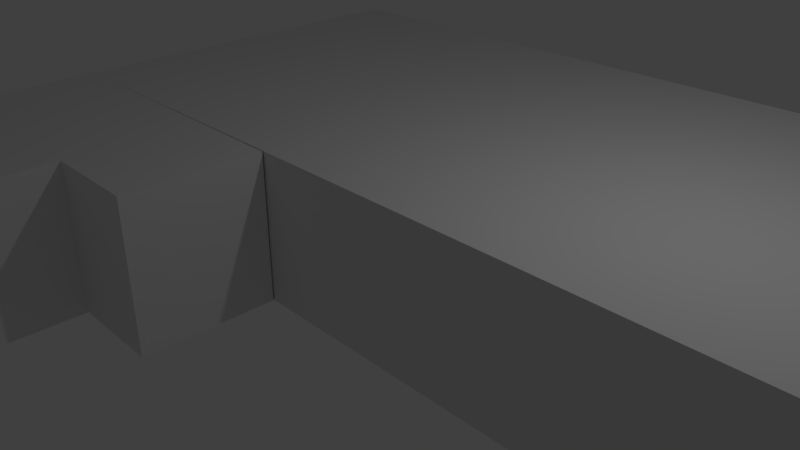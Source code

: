 # Source: AWR99.blend  (saved by Blender 2.79.0; exported with 4.5.12 LTS)
import bpy
from mathutils import Matrix  # noqa: F401  (used for matrix-valued properties, if any)

bpy.ops.wm.read_factory_settings(use_empty=True)
scene = bpy.context.scene
scene.name = 'Scene'

# ---- collections
col_collection_1 = bpy.data.collections.new('Collection 1'); scene.collection.children.link(col_collection_1)

# ---- materials (node trees are filled in below, after node groups)
mat_material = bpy.data.materials.new('Material')
mat_material.alpha_threshold = 0.0
mat_material.use_transparent_shadow = False
mat_material.roughness = 0.5
mat_material.line_color = (0.0, 0.0, 0.0, 1.0)

# ---- material node trees

# ---- world
world_world = bpy.data.worlds.new('World'); scene.world = world_world
world_world.color = (0.05088, 0.05088, 0.05088)
world_world.use_sun_shadow = False
world_world.sun_shadow_jitter_overblur = 0.0
world_world.cycles.sampling_method = 'MANUAL'

# ---- cameras
cam_camera = bpy.data.cameras.new('Camera')
cam_camera.clip_end = 100.0
cam_camera.lens = 35.0
cam_camera.sensor_width = 32.0
cam_camera.sensor_height = 18.0
cam_camera.ortho_scale = 7.314
cam_camera.dof.focus_distance = 0.0
cam_camera.dof.aperture_fstop = 128.0

# ---- lights
light_lamp = bpy.data.lights.new('Lamp', 'POINT')
light_lamp.transmission_factor = 0.0
light_lamp.cutoff_distance = 30.0
light_lamp.energy = 100.0
light_lamp.shadow_buffer_clip_start = 1.001
light_lamp.shadow_soft_size = 0.1
light_lamp.shadow_maximum_resolution = 0.006
light_lamp.use_absolute_resolution = True

# ---- meshes
me_cube = bpy.data.meshes.new('Cube')
me_cube.from_pydata([(-1.442, -2.941, 1.269), (3.236, -0.4418, -2.179), (3.236, -0.4418, 1.269), (-1.811, 2.855, -2.179), (-1.442, -2.941, -2.179), (-1.811, 2.855, 1.269), (-1.718, -0.4418, -2.179), (-1.718, -0.4418, 1.269), (-1.442, -1.452, -2.179), (-1.442, -1.452, 1.269), (-1.695, -1.452, 1.269), (-1.695, -1.452, -2.179), (3.236, 2.855, -2.179), (3.236, 2.855, 1.269), (-0.7445, -2.941, 1.269), (-0.7445, -2.941, -2.179), (-0.7445, -1.482, 1.269), (-0.7445, -1.482, -2.179), (-0.3078, -1.482, 1.269), (-0.3078, -1.482, -2.179), (-0.3078, -0.4497, 1.269), (-0.3078, -0.4497, -2.179)], [], [(0, 4, 15, 14), (12, 3, 6, 1), (14, 15, 17, 16), (5, 3, 12, 13), (7, 6, 3, 5), (9, 8, 4, 0), (10, 11, 8, 9), (2, 1, 6, 7), (13, 12, 1, 2), (7, 6, 11, 10), (5, 13, 2, 7), (16, 17, 19, 18), (18, 19, 21, 20), (15, 4, 8, 11, 6, 21, 19, 17), (0, 14, 16, 18, 20, 7, 10, 9)])
me_cube.materials.append(mat_material)
me_cube.use_remesh_preserve_volume = False
me_cube.use_remesh_preserve_attributes = False
me_cube.use_mirror_vertex_groups = False
me_cube.update()

# ---- objects
ob_cube = bpy.data.objects.new('Cube', me_cube)
ob_lamp = bpy.data.objects.new('Lamp', light_lamp)
ob_camera = bpy.data.objects.new('Camera', cam_camera)

# ---- transforms, parenting, visibility, modifiers, constraints
ob_cube.location = (0.0, 0.0, 0.0)
ob_cube.scale = (3.247, 1.878, -0.6207)
ob_cube.lock_rotations_4d = False
ob_cube.empty_display_type = 'ARROWS'
ob_cube.lineart.crease_threshold = 0.0
ob_lamp.location = (4.076, 1.005, 5.904)
ob_lamp.rotation_euler = (0.6503, 0.05522, 1.866)
ob_lamp.lock_rotations_4d = False
ob_lamp.empty_display_type = 'ARROWS'
ob_lamp.color = (0.0, 0.0, 0.0, 0.0)
ob_lamp.lineart.crease_threshold = 0.0
ob_camera.location = (7.481, -6.508, 5.344)
ob_camera.rotation_euler = (1.109, 0.0, 0.8149)
ob_camera.lock_rotations_4d = False
ob_camera.empty_display_type = 'ARROWS'
ob_camera.color = (0.0, 0.0, 0.0, 0.0)
ob_camera.display_type = 'WIRE'
ob_camera.lineart.crease_threshold = 0.0

# ---- collection membership
col_collection_1.objects.link(ob_cube)
col_collection_1.objects.link(ob_lamp)
col_collection_1.objects.link(ob_camera)

# ---- scene / render settings (as saved in the file)
scene.camera = ob_camera
scene.frame_start = 1; scene.frame_end = 250; scene.frame_set(1)
scene.render.engine = 'BLENDER_EEVEE_NEXT'
scene.render.resolution_percentage = 50
scene.render.dither_intensity = 0.0
scene.cycles.use_denoising = False
scene.cycles.samples = 128
scene.cycles.sampling_pattern = 'TABULATED_SOBOL'
scene.cycles.use_adaptive_sampling = False
scene.cycles.use_light_tree = False
scene.cycles.blur_glossy = 0.0
scene.cycles.sample_clamp_indirect = 0.0
scene.view_settings.view_transform = 'Standard'
bpy.context.view_layer.update()
